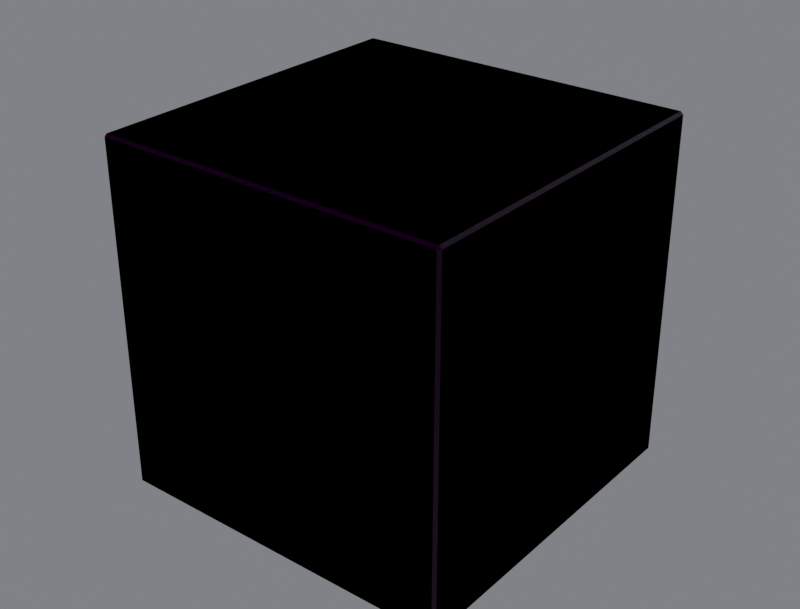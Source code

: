 # Source: R4B_Cube.blend  (saved by Blender 5.3.31; exported with 4.5.12 LTS)
import bpy
from mathutils import Matrix  # noqa: F401  (used for matrix-valued properties, if any)

bpy.ops.wm.read_factory_settings(use_empty=True)
scene = bpy.context.scene
scene.name = 'Scene'

# ---- collections
col_r4b_cube = bpy.data.collections.new('R4B_Cube'); scene.collection.children.link(col_r4b_cube)
col_r4b_cube_lod1 = bpy.data.collections.new('R4B_Cube_LOD1'); scene.collection.children.link(col_r4b_cube_lod1)

# ---- images (referenced by path relative to the original .blend; pixels are not part of the script)
import os
ASSET_DIR = os.environ.get("B2B_ASSET_DIR", "")  # directory of the original .blend (textures are referenced by path, not embedded)
HERE = os.path.dirname(os.path.abspath(__file__))  # packed textures are extracted next to this script under _unpacked/

def load_image(name, relpath, width, height, colorspace="sRGB"):
    """Load a texture the original file referenced (path relative to the .blend, or extracted next to this script)."""
    p = next((c for c in (os.path.join(HERE, relpath), os.path.join(ASSET_DIR, relpath)) if relpath and os.path.exists(c)), "")
    if p:
        img = bpy.data.images.load(p, check_existing=True)
        img.name = name
    else:  # same state as the original file: an image datablock whose file is absent (Cycles renders it pink)
        img = bpy.data.images.new(name, width, height)
        img.source = "FILE"
        img.filepath = "//" + (relpath or name)
    img.colorspace_settings.name = colorspace
    return img
img_b_base_png = load_image('B_base.png', 'B_base.png', 1024, 1024, 'sRGB')
img_b_orm_png = load_image('B_orm.png', 'B_orm.png', 1024, 1024, 'Non-Color')
img_b_normal_png = load_image('B_normal.png', 'B_normal.png', 1024, 1024, 'Non-Color')

# ---- materials (node trees are filled in below, after node groups)
mat_r4p_trim = bpy.data.materials.new('R4P_Trim')
mat_r4p_trim.diffuse_color = (0.06, 0.062, 0.066, 1.0)
mat_r4p_trim.roughness = 0.62
mat_r4p_trim.metallic = 0.95

# ---- material node trees
mat_r4p_trim.use_nodes = True; mat_r4p_trim.node_tree.nodes.clear()
_N = mat_r4p_trim.node_tree.nodes; _L = mat_r4p_trim.node_tree.links
n0 = _N.new('ShaderNodeBsdfPrincipled'); n0.name = 'Principled BSDF'; n0.location = (-200, 100)
n0.inputs[10].default_value = 0.005
n1 = _N.new('ShaderNodeOutputMaterial'); n1.name = 'Material Output'; n1.location = (200, 100)
n2 = _N.new('ShaderNodeTexImage'); n2.name = 'Image Texture'; n2.location = (0, 0)
n2.image = img_b_base_png
n3 = _N.new('ShaderNodeMix'); n3.name = 'Mix'; n3.location = (0, 0)
n3.data_type = 'RGBA'
n3.blend_type = 'MULTIPLY'
n3.inputs[0].default_value = 1.0
n3.inputs[7].default_value = (0.06, 0.062, 0.066, 1.0)
n4 = _N.new('ShaderNodeTexImage'); n4.name = 'Image Texture.001'; n4.location = (0, 0)
n4.image = img_b_orm_png
n5 = _N.new('ShaderNodeSeparateColor'); n5.name = 'Separate Color'; n5.location = (0, 0)
n6 = _N.new('ShaderNodeMath'); n6.name = 'Math'; n6.location = (0, 0)
n6.operation = 'MULTIPLY'
n6.inputs[1].default_value = 0.62
n7 = _N.new('ShaderNodeMath'); n7.name = 'Math.001'; n7.location = (0, 0)
n7.operation = 'MULTIPLY'
n7.inputs[1].default_value = 0.95
n8 = _N.new('ShaderNodeTexImage'); n8.name = 'Image Texture.002'; n8.location = (0, 0)
n8.image = img_b_normal_png
n9 = _N.new('ShaderNodeNormalMap'); n9.name = 'Normal Map'; n9.location = (0, 0)
n9.width = 160
_L.new(n0.outputs[0], n1.inputs[0])
_L.new(n2.outputs[0], n3.inputs[6])
_L.new(n3.outputs[2], n0.inputs[0])
_L.new(n4.outputs[0], n5.inputs[0])
_L.new(n5.outputs[1], n6.inputs[0])
_L.new(n6.outputs[0], n0.inputs[2])
_L.new(n5.outputs[2], n7.inputs[0])
_L.new(n7.outputs[0], n0.inputs[1])
_L.new(n8.outputs[0], n9.inputs[1])
_L.new(n9.outputs[0], n0.inputs[5])
n1.is_active_output = True

# ---- world
world_w = bpy.data.worlds.new('W'); scene.world = world_w
world_w.use_nodes = True; world_w.node_tree.nodes.clear()
_N = world_w.node_tree.nodes; _L = world_w.node_tree.links
n0 = _N.new('ShaderNodeBackground'); n0.name = 'Background'; n0.location = (-200, 100)
n0.inputs[0].default_value = (0.2, 0.21, 0.23, 1.0)
n0.inputs[1].default_value = 0.9
n1 = _N.new('ShaderNodeOutputWorld'); n1.name = 'World Output'; n1.location = (200, 100)
_L.new(n0.outputs[0], n1.inputs[0])
n1.is_active_output = True

# ---- cameras
cam_cam = bpy.data.cameras.new('Cam')
cam_cam.lens = 60.0

# ---- lights
light_key = bpy.data.lights.new('Key', 'SUN')
light_key.energy = 3.2
light_fill = bpy.data.lights.new('Fill', 'AREA')
light_fill.energy = 220.0
light_fill.size = 2.5
light_rim = bpy.data.lights.new('Rim', 'AREA')
light_rim.energy = 260.0
light_rim.size = 2.5

# ---- meshes
me_r4b_cube = bpy.data.meshes.new('R4B_Cube')
me_r4b_cube.from_pydata([(-0.256, -0.256, -0.26), (-0.256, 0.256, -0.26), (0.256, 0.256, -0.26), (0.256, -0.256, -0.26), (-0.256, -0.26, -0.256), (0.256, -0.26, -0.256), (0.256, -0.26, 0.256), (-0.256, -0.26, 0.256), (0.26, -0.256, -0.256), (0.26, 0.256, -0.256), (0.26, 0.256, 0.256), (0.26, -0.256, 0.256), (-0.26, 0.256, -0.256), (-0.26, -0.256, -0.256), (-0.26, -0.256, 0.256), (-0.26, 0.256, 0.256), (0.256, 0.26, -0.256), (-0.256, 0.26, -0.256), (-0.256, 0.26, 0.256), (0.256, 0.26, 0.256), (-0.256, 0.256, 0.26), (-0.256, -0.256, 0.26), (0.256, -0.256, 0.26), (0.256, 0.256, 0.26)], [], [(0, 1, 2, 3), (4, 5, 6, 7), (8, 9, 10, 11), (12, 13, 14, 15), (16, 17, 18, 19), (20, 21, 22, 23), (0, 13, 12, 1), (1, 17, 16, 2), (2, 9, 8, 3), (3, 5, 4, 0), (5, 8, 11, 6), (6, 22, 21, 7), (7, 14, 13, 4), (9, 16, 19, 10), (10, 23, 22, 11), (14, 21, 20, 15), (15, 18, 17, 12), (18, 20, 23, 19), (0, 4, 13), (1, 12, 17), (2, 16, 9), (3, 8, 5), (6, 11, 22), (14, 7, 21), (10, 19, 23), (18, 15, 20)])
me_r4b_cube.polygons.foreach_set('use_smooth', [True] * 26)
_k = set([(0, 1), (0, 3), (0, 4), (0, 13), (1, 2), (1, 12), (1, 17), (2, 3), (2, 9), (2, 16), (3, 5), (3, 8), (4, 5), (4, 7), (4, 13), (5, 6), (5, 8), (6, 7), (6, 11), (6, 22), (7, 14), (7, 21), (8, 9), (8, 11), (9, 10), (9, 16), (10, 11), (10, 19), (10, 23), (11, 22), (12, 13), (12, 15), (12, 17), (13, 14), (14, 15), (14, 21), (15, 18), (15, 20), (16, 17), (16, 19), (17, 18), (18, 19), (18, 20), (19, 23), (20, 21), (20, 23), (21, 22), (22, 23)])
me_r4b_cube.attributes.new('sharp_edge', 'BOOLEAN', 'EDGE').data.foreach_set('value', [ (min(e.vertices), max(e.vertices)) in _k for e in me_r4b_cube.edges])
_uv = me_r4b_cube.uv_layers.new(name='UVMap')
_uv.uv.foreach_set('vector', [0.00769, 0.00769, 0.00769, 0.9923, 0.9923, 0.9923, 0.9923, 0.00769, 0.00769, 0.00769, 0.9923, 0.00769, 0.9923, 0.9923, 0.00769, 0.9923, 0.00769, 0.00769, 0.9923, 0.00769, 0.9923, 0.9923, 0.00769, 0.9923, 0.9923, 0.00769, 0.00769, 0.00769, 0.00769, 0.9923, 0.9923, 0.9923, 0.9923, 0.00769, 0.00769, 0.00769, 0.00769, 0.9923, 0.9923, 0.9923, 0.00769, 0.9923, 0.00769, 0.00769, 0.9923, 0.00769, 0.9923, 0.9923, 0.00769, 0.0, 0.00769, 0.00769, 0.9923, 0.00769, 0.9923, 0.0, 0.00769, 0.0, 0.00769, 0.00769, 0.9923, 0.00769, 0.9923, 0.0, 0.9923, 0.0, 0.9923, 0.00769, 0.00769, 0.00769, 0.00769, 0.0, 0.9923, 0.0, 0.9923, 0.00769, 0.00769, 0.00769, 0.00769, 0.0, 0.0, 0.00769, 0.00769, 0.00769, 0.00769, 0.9923, 0.0, 0.9923, 0.9923, 0.9923, 0.9923, 1.0, 0.00769, 1.0, 0.00769, 0.9923, 0.0, 0.9923, 0.00769, 0.9923, 0.00769, 0.00769, 0.0, 0.00769, 0.9923, 0.00769, 1.0, 0.00769, 1.0, 0.9923, 0.9923, 0.9923, 0.9923, 0.9923, 0.9923, 1.0, 0.00769, 1.0, 0.00769, 0.9923, 0.00769, 0.9923, 0.00769, 1.0, 0.9923, 1.0, 0.9923, 0.9923, 0.9923, 0.9923, 1.0, 0.9923, 1.0, 0.00769, 0.9923, 0.00769, 0.00769, 0.9923, 0.00769, 1.0, 0.9923, 1.0, 0.9923, 0.9923, 0.00769, 0.0, 0.0, 0.00769, 0.00769, 0.00769, 0.9923, 0.0, 0.9923, 0.00769, 1.0, 0.00769, 0.9923, 0.0, 1.0, 0.00769, 0.9923, 0.00769, 0.00769, 0.0, 0.00769, 0.00769, 0.0, 0.00769, 0.0, 0.9923, 0.00769, 0.9923, 0.00769, 1.0, 0.00769, 0.9923, 0.0, 0.9923, 0.00769, 1.0, 0.9923, 0.9923, 1.0, 0.9923, 0.9923, 1.0, 1.0, 0.9923, 0.9923, 0.9923, 0.9923, 1.0])
_ca = me_r4b_cube.color_attributes.new('Col', 'FLOAT_COLOR', 'CORNER')
_ca.data.foreach_set('color', [0.986, 0.986, 0.986, 1.0, 0.986, 0.986, 0.986, 1.0, 0.986, 0.986, 0.986, 1.0, 0.986, 0.986, 0.986, 1.0, 0.986, 0.986, 0.986, 1.0, 0.986, 0.986, 0.986, 1.0, 0.986, 0.986, 0.986, 1.0, 0.986, 0.986, 0.986, 1.0, 0.986, 0.986, 0.986, 1.0, 0.986, 0.986, 0.986, 1.0, 0.986, 0.986, 0.986, 1.0, 0.986, 0.986, 0.986, 1.0, 0.986, 0.986, 0.986, 1.0, 0.986, 0.986, 0.986, 1.0, 0.986, 0.986, 0.986, 1.0, 0.986, 0.986, 0.986, 1.0, 0.986, 0.986, 0.986, 1.0, 0.986, 0.986, 0.986, 1.0, 0.986, 0.986, 0.986, 1.0, 0.986, 0.986, 0.986, 1.0, 0.986, 0.986, 0.986, 1.0, 0.986, 0.986, 0.986, 1.0, 0.986, 0.986, 0.986, 1.0, 0.986, 0.986, 0.986, 1.0, 0.986, 0.986, 0.986, 1.0, 0.986, 0.986, 0.986, 1.0, 0.986, 0.986, 0.986, 1.0, 0.986, 0.986, 0.986, 1.0, 0.986, 0.986, 0.986, 1.0, 0.986, 0.986, 0.986, 1.0, 0.986, 0.986, 0.986, 1.0, 0.986, 0.986, 0.986, 1.0, 0.986, 0.986, 0.986, 1.0, 0.986, 0.986, 0.986, 1.0, 0.986, 0.986, 0.986, 1.0, 0.986, 0.986, 0.986, 1.0, 0.986, 0.986, 0.986, 1.0, 0.986, 0.986, 0.986, 1.0, 0.986, 0.986, 0.986, 1.0, 0.986, 0.986, 0.986, 1.0, 0.986, 0.986, 0.986, 1.0, 0.986, 0.986, 0.986, 1.0, 0.986, 0.986, 0.986, 1.0, 0.986, 0.986, 0.986, 1.0, 0.986, 0.986, 0.986, 1.0, 0.986, 0.986, 0.986, 1.0, 0.986, 0.986, 0.986, 1.0, 0.986, 0.986, 0.986, 1.0, 0.986, 0.986, 0.986, 1.0, 0.986, 0.986, 0.986, 1.0, 0.986, 0.986, 0.986, 1.0, 0.986, 0.986, 0.986, 1.0, 0.986, 0.986, 0.986, 1.0, 0.986, 0.986, 0.986, 1.0, 0.986, 0.986, 0.986, 1.0, 0.986, 0.986, 0.986, 1.0, 0.986, 0.986, 0.986, 1.0, 0.986, 0.986, 0.986, 1.0, 0.986, 0.986, 0.986, 1.0, 0.986, 0.986, 0.986, 1.0, 0.986, 0.986, 0.986, 1.0, 0.986, 0.986, 0.986, 1.0, 0.986, 0.986, 0.986, 1.0, 0.986, 0.986, 0.986, 1.0, 0.986, 0.986, 0.986, 1.0, 0.986, 0.986, 0.986, 1.0, 0.986, 0.986, 0.986, 1.0, 0.986, 0.986, 0.986, 1.0, 0.986, 0.986, 0.986, 1.0, 0.986, 0.986, 0.986, 1.0, 0.986, 0.986, 0.986, 1.0, 0.986, 0.986, 0.986, 1.0, 0.986, 0.986, 0.986, 1.0, 0.986, 0.986, 0.986, 1.0, 0.986, 0.986, 0.986, 1.0, 0.986, 0.986, 0.986, 1.0, 0.986, 0.986, 0.986, 1.0, 0.986, 0.986, 0.986, 1.0, 0.986, 0.986, 0.986, 1.0, 0.986, 0.986, 0.986, 1.0, 0.986, 0.986, 0.986, 1.0, 0.986, 0.986, 0.986, 1.0, 0.986, 0.986, 0.986, 1.0, 0.986, 0.986, 0.986, 1.0, 0.986, 0.986, 0.986, 1.0, 0.986, 0.986, 0.986, 1.0, 0.986, 0.986, 0.986, 1.0, 0.986, 0.986, 0.986, 1.0, 0.986, 0.986, 0.986, 1.0, 0.986, 0.986, 0.986, 1.0, 0.986, 0.986, 0.986, 1.0, 0.986, 0.986, 0.986, 1.0, 0.986, 0.986, 0.986, 1.0, 0.986, 0.986, 0.986, 1.0, 0.986, 0.986, 0.986, 1.0, 0.986, 0.986, 0.986, 1.0])
me_r4b_cube.materials.append(mat_r4p_trim)
me_r4b_cube.update()
me_r4b_cube.normals_split_custom_set([tuple(v) for v in zip(*[iter([0.0, 0.0, -1.0, 0.0, 0.0, -1.0, 0.0, 0.0, -1.0, 0.0, 0.0, -1.0, 0.0, -1.0, 0.0, 0.0, -1.0, 0.0, 0.0, -1.0, 0.0, 0.0, -1.0, 0.0, 1.0, 0.0, 0.0, 1.0, 0.0, 0.0, 1.0, 0.0, 0.0, 1.0, 0.0, 0.0, -1.0, 0.0, 0.0, -1.0, 0.0, 0.0, -1.0, 0.0, 0.0, -1.0, 0.0, 0.0, 0.0, 1.0, 0.0, 0.0, 1.0, 0.0, 0.0, 1.0, 0.0, 0.0, 1.0, 0.0, 0.0, 0.0, 1.0, 0.0, 0.0, 1.0, 0.0, 0.0, 1.0, 0.0, 0.0, 1.0, -0.7071, 0.0, -0.7071, -0.7071, 0.0, -0.7071, -0.7071, 0.0, -0.7071, -0.7071, 0.0, -0.7071, 0.0, 0.7071, -0.7071, 0.0, 0.7071, -0.7071, 0.0, 0.7071, -0.7071, 0.0, 0.7071, -0.7071, 0.7071, 0.0, -0.7071, 0.7071, 0.0, -0.7071, 0.7071, 0.0, -0.7071, 0.7071, 0.0, -0.7071, 0.0, -0.7071, -0.7071, 0.0, -0.7071, -0.7071, 0.0, -0.7071, -0.7071, 0.0, -0.7071, -0.7071, 0.7071, -0.7071, 0.0, 0.7071, -0.7071, 0.0, 0.7071, -0.7071, 0.0, 0.7071, -0.7071, 0.0, 0.0, -0.7071, 0.7071, 0.0, -0.7071, 0.7071, 0.0, -0.7071, 0.7071, 0.0, -0.7071, 0.7071, -0.7071, -0.7071, 0.0, -0.7071, -0.7071, 0.0, -0.7071, -0.7071, 0.0, -0.7071, -0.7071, 0.0, 0.7071, 0.7071, 0.0, 0.7071, 0.7071, 0.0, 0.7071, 0.7071, 0.0, 0.7071, 0.7071, 0.0, 0.7071, 0.0, 0.7071, 0.7071, 0.0, 0.7071, 0.7071, 0.0, 0.7071, 0.7071, 0.0, 0.7071, -0.7071, 0.0, 0.7071, -0.7071, 0.0, 0.7071, -0.7071, 0.0, 0.7071, -0.7071, 0.0, 0.7071, -0.7071, 0.7071, 0.0, -0.7071, 0.7071, 0.0, -0.7071, 0.7071, 0.0, -0.7071, 0.7071, 0.0, 0.0, 0.7071, 0.7071, 0.0, 0.7071, 0.7071, 0.0, 0.7071, 0.7071, 0.0, 0.7071, 0.7071, -0.5774, -0.5774, -0.5774, -0.5774, -0.5774, -0.5774, -0.5774, -0.5774, -0.5774, -0.5774, 0.5774, -0.5774, -0.5774, 0.5774, -0.5774, -0.5774, 0.5774, -0.5774, 0.5774, 0.5774, -0.5774, 0.5774, 0.5774, -0.5774, 0.5774, 0.5774, -0.5774, 0.5774, -0.5774, -0.5774, 0.5774, -0.5774, -0.5774, 0.5774, -0.5774, -0.5774, 0.5774, -0.5774, 0.5774, 0.5774, -0.5774, 0.5774, 0.5774, -0.5774, 0.5774, -0.5774, -0.5774, 0.5774, -0.5774, -0.5774, 0.5774, -0.5774, -0.5774, 0.5774, 0.5774, 0.5774, 0.5774, 0.5774, 0.5774, 0.5774, 0.5774, 0.5774, 0.5774, -0.5774, 0.5774, 0.5774, -0.5774, 0.5774, 0.5774, -0.5774, 0.5774, 0.5774])] * 3)])
me_r4b_cube_lod1 = bpy.data.meshes.new('R4B_Cube_LOD1')
me_r4b_cube_lod1.from_pydata([(-0.256, -0.256, -0.26), (-0.256, 0.256, -0.26), (0.256, 0.256, -0.26), (0.256, -0.256, -0.26), (-0.256, -0.26, -0.256), (0.256, -0.26, -0.256), (0.256, -0.26, 0.256), (-0.256, -0.26, 0.256), (0.26, -0.256, -0.256), (0.26, 0.256, -0.256), (0.26, 0.256, 0.256), (0.26, -0.256, 0.256), (-0.26, 0.256, -0.256), (-0.26, -0.256, -0.256), (-0.26, -0.256, 0.256), (-0.26, 0.256, 0.256), (0.256, 0.26, -0.256), (-0.256, 0.26, -0.256), (-0.256, 0.26, 0.256), (0.256, 0.26, 0.256), (-0.256, 0.256, 0.26), (-0.256, -0.256, 0.26), (0.256, -0.256, 0.26), (0.256, 0.256, 0.26)], [], [(0, 1, 2, 3), (4, 5, 6, 7), (8, 9, 10, 11), (12, 13, 14, 15), (16, 17, 18, 19), (20, 21, 22, 23), (0, 13, 12, 1), (1, 17, 16, 2), (2, 9, 8, 3), (3, 5, 4, 0), (5, 8, 11, 6), (6, 22, 21, 7), (7, 14, 13, 4), (9, 16, 19, 10), (10, 23, 22, 11), (14, 21, 20, 15), (15, 18, 17, 12), (18, 20, 23, 19), (0, 4, 13), (1, 12, 17), (2, 16, 9), (3, 8, 5), (6, 11, 22), (14, 7, 21), (10, 19, 23), (18, 15, 20)])
me_r4b_cube_lod1.polygons.foreach_set('use_smooth', [True] * 26)
_k = set([(0, 1), (0, 3), (0, 4), (0, 13), (1, 2), (1, 12), (1, 17), (2, 3), (2, 9), (2, 16), (3, 5), (3, 8), (4, 5), (4, 7), (4, 13), (5, 6), (5, 8), (6, 7), (6, 11), (6, 22), (7, 14), (7, 21), (8, 9), (8, 11), (9, 10), (9, 16), (10, 11), (10, 19), (10, 23), (11, 22), (12, 13), (12, 15), (12, 17), (13, 14), (14, 15), (14, 21), (15, 18), (15, 20), (16, 17), (16, 19), (17, 18), (18, 19), (18, 20), (19, 23), (20, 21), (20, 23), (21, 22), (22, 23)])
me_r4b_cube_lod1.attributes.new('sharp_edge', 'BOOLEAN', 'EDGE').data.foreach_set('value', [ (min(e.vertices), max(e.vertices)) in _k for e in me_r4b_cube_lod1.edges])
_uv = me_r4b_cube_lod1.uv_layers.new(name='UVMap')
_uv.uv.foreach_set('vector', [0.00769, 0.00769, 0.00769, 0.9923, 0.9923, 0.9923, 0.9923, 0.00769, 0.00769, 0.00769, 0.9923, 0.00769, 0.9923, 0.9923, 0.00769, 0.9923, 0.00769, 0.00769, 0.9923, 0.00769, 0.9923, 0.9923, 0.00769, 0.9923, 0.9923, 0.00769, 0.00769, 0.00769, 0.00769, 0.9923, 0.9923, 0.9923, 0.9923, 0.00769, 0.00769, 0.00769, 0.00769, 0.9923, 0.9923, 0.9923, 0.00769, 0.9923, 0.00769, 0.00769, 0.9923, 0.00769, 0.9923, 0.9923, 0.00769, 0.0, 0.00769, 0.00769, 0.9923, 0.00769, 0.9923, 0.0, 0.00769, 0.0, 0.00769, 0.00769, 0.9923, 0.00769, 0.9923, 0.0, 0.9923, 0.0, 0.9923, 0.00769, 0.00769, 0.00769, 0.00769, 0.0, 0.9923, 0.0, 0.9923, 0.00769, 0.00769, 0.00769, 0.00769, 0.0, 0.0, 0.00769, 0.00769, 0.00769, 0.00769, 0.9923, 0.0, 0.9923, 0.9923, 0.9923, 0.9923, 1.0, 0.00769, 1.0, 0.00769, 0.9923, 0.0, 0.9923, 0.00769, 0.9923, 0.00769, 0.00769, 0.0, 0.00769, 0.9923, 0.00769, 1.0, 0.00769, 1.0, 0.9923, 0.9923, 0.9923, 0.9923, 0.9923, 0.9923, 1.0, 0.00769, 1.0, 0.00769, 0.9923, 0.00769, 0.9923, 0.00769, 1.0, 0.9923, 1.0, 0.9923, 0.9923, 0.9923, 0.9923, 1.0, 0.9923, 1.0, 0.00769, 0.9923, 0.00769, 0.00769, 0.9923, 0.00769, 1.0, 0.9923, 1.0, 0.9923, 0.9923, 0.00769, 0.0, 0.0, 0.00769, 0.00769, 0.00769, 0.9923, 0.0, 0.9923, 0.00769, 1.0, 0.00769, 0.9923, 0.0, 1.0, 0.00769, 0.9923, 0.00769, 0.00769, 0.0, 0.00769, 0.00769, 0.0, 0.00769, 0.0, 0.9923, 0.00769, 0.9923, 0.00769, 1.0, 0.00769, 0.9923, 0.0, 0.9923, 0.00769, 1.0, 0.9923, 0.9923, 1.0, 0.9923, 0.9923, 1.0, 1.0, 0.9923, 0.9923, 0.9923, 0.9923, 1.0])
_ca = me_r4b_cube_lod1.color_attributes.new('Col', 'FLOAT_COLOR', 'CORNER')
_ca.data.foreach_set('color', [0.986, 0.986, 0.986, 1.0, 0.986, 0.986, 0.986, 1.0, 0.986, 0.986, 0.986, 1.0, 0.986, 0.986, 0.986, 1.0, 0.986, 0.986, 0.986, 1.0, 0.986, 0.986, 0.986, 1.0, 0.986, 0.986, 0.986, 1.0, 0.986, 0.986, 0.986, 1.0, 0.986, 0.986, 0.986, 1.0, 0.986, 0.986, 0.986, 1.0, 0.986, 0.986, 0.986, 1.0, 0.986, 0.986, 0.986, 1.0, 0.986, 0.986, 0.986, 1.0, 0.986, 0.986, 0.986, 1.0, 0.986, 0.986, 0.986, 1.0, 0.986, 0.986, 0.986, 1.0, 0.986, 0.986, 0.986, 1.0, 0.986, 0.986, 0.986, 1.0, 0.986, 0.986, 0.986, 1.0, 0.986, 0.986, 0.986, 1.0, 0.986, 0.986, 0.986, 1.0, 0.986, 0.986, 0.986, 1.0, 0.986, 0.986, 0.986, 1.0, 0.986, 0.986, 0.986, 1.0, 0.986, 0.986, 0.986, 1.0, 0.986, 0.986, 0.986, 1.0, 0.986, 0.986, 0.986, 1.0, 0.986, 0.986, 0.986, 1.0, 0.986, 0.986, 0.986, 1.0, 0.986, 0.986, 0.986, 1.0, 0.986, 0.986, 0.986, 1.0, 0.986, 0.986, 0.986, 1.0, 0.986, 0.986, 0.986, 1.0, 0.986, 0.986, 0.986, 1.0, 0.986, 0.986, 0.986, 1.0, 0.986, 0.986, 0.986, 1.0, 0.986, 0.986, 0.986, 1.0, 0.986, 0.986, 0.986, 1.0, 0.986, 0.986, 0.986, 1.0, 0.986, 0.986, 0.986, 1.0, 0.986, 0.986, 0.986, 1.0, 0.986, 0.986, 0.986, 1.0, 0.986, 0.986, 0.986, 1.0, 0.986, 0.986, 0.986, 1.0, 0.986, 0.986, 0.986, 1.0, 0.986, 0.986, 0.986, 1.0, 0.986, 0.986, 0.986, 1.0, 0.986, 0.986, 0.986, 1.0, 0.986, 0.986, 0.986, 1.0, 0.986, 0.986, 0.986, 1.0, 0.986, 0.986, 0.986, 1.0, 0.986, 0.986, 0.986, 1.0, 0.986, 0.986, 0.986, 1.0, 0.986, 0.986, 0.986, 1.0, 0.986, 0.986, 0.986, 1.0, 0.986, 0.986, 0.986, 1.0, 0.986, 0.986, 0.986, 1.0, 0.986, 0.986, 0.986, 1.0, 0.986, 0.986, 0.986, 1.0, 0.986, 0.986, 0.986, 1.0, 0.986, 0.986, 0.986, 1.0, 0.986, 0.986, 0.986, 1.0, 0.986, 0.986, 0.986, 1.0, 0.986, 0.986, 0.986, 1.0, 0.986, 0.986, 0.986, 1.0, 0.986, 0.986, 0.986, 1.0, 0.986, 0.986, 0.986, 1.0, 0.986, 0.986, 0.986, 1.0, 0.986, 0.986, 0.986, 1.0, 0.986, 0.986, 0.986, 1.0, 0.986, 0.986, 0.986, 1.0, 0.986, 0.986, 0.986, 1.0, 0.986, 0.986, 0.986, 1.0, 0.986, 0.986, 0.986, 1.0, 0.986, 0.986, 0.986, 1.0, 0.986, 0.986, 0.986, 1.0, 0.986, 0.986, 0.986, 1.0, 0.986, 0.986, 0.986, 1.0, 0.986, 0.986, 0.986, 1.0, 0.986, 0.986, 0.986, 1.0, 0.986, 0.986, 0.986, 1.0, 0.986, 0.986, 0.986, 1.0, 0.986, 0.986, 0.986, 1.0, 0.986, 0.986, 0.986, 1.0, 0.986, 0.986, 0.986, 1.0, 0.986, 0.986, 0.986, 1.0, 0.986, 0.986, 0.986, 1.0, 0.986, 0.986, 0.986, 1.0, 0.986, 0.986, 0.986, 1.0, 0.986, 0.986, 0.986, 1.0, 0.986, 0.986, 0.986, 1.0, 0.986, 0.986, 0.986, 1.0, 0.986, 0.986, 0.986, 1.0, 0.986, 0.986, 0.986, 1.0, 0.986, 0.986, 0.986, 1.0, 0.986, 0.986, 0.986, 1.0])
me_r4b_cube_lod1.materials.append(mat_r4p_trim)
me_r4b_cube_lod1.update()
me_r4b_cube_lod1.normals_split_custom_set([tuple(v) for v in zip(*[iter([0.0, 0.0, -1.0, 0.0, 0.0, -1.0, 0.0, 0.0, -1.0, 0.0, 0.0, -1.0, 0.0, -1.0, 0.0, 0.0, -1.0, 0.0, 0.0, -1.0, 0.0, 0.0, -1.0, 0.0, 1.0, 0.0, 0.0, 1.0, 0.0, 0.0, 1.0, 0.0, 0.0, 1.0, 0.0, 0.0, -1.0, 0.0, 0.0, -1.0, 0.0, 0.0, -1.0, 0.0, 0.0, -1.0, 0.0, 0.0, 0.0, 1.0, 0.0, 0.0, 1.0, 0.0, 0.0, 1.0, 0.0, 0.0, 1.0, 0.0, 0.0, 0.0, 1.0, 0.0, 0.0, 1.0, 0.0, 0.0, 1.0, 0.0, 0.0, 1.0, -0.7071, 0.0, -0.7071, -0.7071, 0.0, -0.7071, -0.7071, 0.0, -0.7071, -0.7071, 0.0, -0.7071, 0.0, 0.7071, -0.7071, 0.0, 0.7071, -0.7071, 0.0, 0.7071, -0.7071, 0.0, 0.7071, -0.7071, 0.7071, 0.0, -0.7071, 0.7071, 0.0, -0.7071, 0.7071, 0.0, -0.7071, 0.7071, 0.0, -0.7071, 0.0, -0.7071, -0.7071, 0.0, -0.7071, -0.7071, 0.0, -0.7071, -0.7071, 0.0, -0.7071, -0.7071, 0.7071, -0.7071, 0.0, 0.7071, -0.7071, 0.0, 0.7071, -0.7071, 0.0, 0.7071, -0.7071, 0.0, 0.0, -0.7071, 0.7071, 0.0, -0.7071, 0.7071, 0.0, -0.7071, 0.7071, 0.0, -0.7071, 0.7071, -0.7071, -0.7071, 0.0, -0.7071, -0.7071, 0.0, -0.7071, -0.7071, 0.0, -0.7071, -0.7071, 0.0, 0.7071, 0.7071, 0.0, 0.7071, 0.7071, 0.0, 0.7071, 0.7071, 0.0, 0.7071, 0.7071, 0.0, 0.7071, 0.0, 0.7071, 0.7071, 0.0, 0.7071, 0.7071, 0.0, 0.7071, 0.7071, 0.0, 0.7071, -0.7071, 0.0, 0.7071, -0.7071, 0.0, 0.7071, -0.7071, 0.0, 0.7071, -0.7071, 0.0, 0.7071, -0.7071, 0.7071, 0.0, -0.7071, 0.7071, 0.0, -0.7071, 0.7071, 0.0, -0.7071, 0.7071, 0.0, 0.0, 0.7071, 0.7071, 0.0, 0.7071, 0.7071, 0.0, 0.7071, 0.7071, 0.0, 0.7071, 0.7071, -0.5774, -0.5774, -0.5774, -0.5774, -0.5774, -0.5774, -0.5774, -0.5774, -0.5774, -0.5774, 0.5774, -0.5774, -0.5774, 0.5774, -0.5774, -0.5774, 0.5774, -0.5774, 0.5774, 0.5774, -0.5774, 0.5774, 0.5774, -0.5774, 0.5774, 0.5774, -0.5774, 0.5774, -0.5774, -0.5774, 0.5774, -0.5774, -0.5774, 0.5774, -0.5774, -0.5774, 0.5774, -0.5774, 0.5774, 0.5774, -0.5774, 0.5774, 0.5774, -0.5774, 0.5774, -0.5774, -0.5774, 0.5774, -0.5774, -0.5774, 0.5774, -0.5774, -0.5774, 0.5774, 0.5774, 0.5774, 0.5774, 0.5774, 0.5774, 0.5774, 0.5774, 0.5774, 0.5774, -0.5774, 0.5774, 0.5774, -0.5774, 0.5774, 0.5774, -0.5774, 0.5774, 0.5774])] * 3)])

# ---- objects
ob_key = bpy.data.objects.new('Key', light_key)
ob_fill = bpy.data.objects.new('Fill', light_fill)
ob_rim = bpy.data.objects.new('Rim', light_rim)
ob_cam = bpy.data.objects.new('Cam', cam_cam)
ob_r4b_cube_root = bpy.data.objects.new('R4B_Cube_ROOT', None)
ob_r4b_cube = bpy.data.objects.new('R4B_Cube', me_r4b_cube)
ob_port_back_000 = bpy.data.objects.new('Port_back_000', None)
ob_port_down_000 = bpy.data.objects.new('Port_down_000', None)
ob_port_forward_000 = bpy.data.objects.new('Port_forward_000', None)
ob_port_left_000 = bpy.data.objects.new('Port_left_000', None)
ob_port_right_000 = bpy.data.objects.new('Port_right_000', None)
ob_port_up_000 = bpy.data.objects.new('Port_up_000', None)
ob_socket_mount = bpy.data.objects.new('Socket_Mount', None)
ob_r4b_cube_lod1 = bpy.data.objects.new('R4B_Cube_LOD1', me_r4b_cube_lod1)

# ---- transforms, parenting, visibility, modifiers, constraints
ob_key.location = (2.0, -2.0, 3.0)
ob_key.rotation_euler = (0.8727, 0.0, 0.6109)
ob_fill.location = (-3.0, -1.5, 1.5)
ob_fill.rotation_euler = (1.222, 0.0, -1.134)
ob_rim.location = (0.5, 3.5, 2.2)
ob_rim.rotation_euler = (-1.047, 0.0, 3.142)
ob_cam.location = (0.9898, -1.237, 0.8413)
ob_cam.rotation_euler = (1.083, -3.194e-08, 0.6747)
ob_r4b_cube_root.location = (0.0, 0.0, 0.0)
ob_r4b_cube_root.empty_display_size = 0.1
ob_r4b_cube.parent = ob_r4b_cube_root
ob_r4b_cube.location = (0.0, 0.0, 0.0)
ob_r4b_cube.rotation_mode = 'QUATERNION'
ob_r4b_cube.rotation_quaternion = (1.0, 0.0, 0.0, 0.0)
ob_port_back_000.parent = ob_r4b_cube_root
ob_port_back_000.location = (0.0, 0.26, 0.0)
ob_port_back_000.rotation_euler = (1.571, -7.55e-08, -3.142)
ob_port_back_000.scale = (1.0, 1.0, 1.0)
ob_port_back_000.empty_display_type = 'SINGLE_ARROW'
ob_port_back_000.empty_display_size = 0.06
ob_port_down_000.parent = ob_r4b_cube_root
ob_port_down_000.location = (0.0, 0.0, -0.26)
ob_port_down_000.rotation_euler = (-0.0, -3.142, -0.0)
ob_port_down_000.empty_display_type = 'SINGLE_ARROW'
ob_port_down_000.empty_display_size = 0.06
ob_port_forward_000.parent = ob_r4b_cube_root
ob_port_forward_000.location = (0.0, -0.26, 0.0)
ob_port_forward_000.rotation_euler = (1.571, -0.0, 0.0)
ob_port_forward_000.empty_display_type = 'SINGLE_ARROW'
ob_port_forward_000.empty_display_size = 0.06
ob_port_left_000.parent = ob_r4b_cube_root
ob_port_left_000.location = (-0.26, 0.0, 0.0)
ob_port_left_000.rotation_euler = (1.571, -0.0, -1.571)
ob_port_left_000.empty_display_type = 'SINGLE_ARROW'
ob_port_left_000.empty_display_size = 0.06
ob_port_right_000.parent = ob_r4b_cube_root
ob_port_right_000.location = (0.26, 0.0, 0.0)
ob_port_right_000.rotation_euler = (1.571, -0.0, 1.571)
ob_port_right_000.empty_display_type = 'SINGLE_ARROW'
ob_port_right_000.empty_display_size = 0.06
ob_port_up_000.parent = ob_r4b_cube_root
ob_port_up_000.location = (0.0, 0.0, 0.26)
ob_port_up_000.rotation_euler = (0.0, 0.0, -3.142)
ob_port_up_000.empty_display_type = 'SINGLE_ARROW'
ob_port_up_000.empty_display_size = 0.06
ob_socket_mount.parent = ob_r4b_cube_root
ob_socket_mount.location = (0.0, 0.0, -0.26)
ob_socket_mount.rotation_euler = (-3.142, 0.0, 0.0)
ob_socket_mount.empty_display_type = 'SINGLE_ARROW'
ob_socket_mount.empty_display_size = 0.06
ob_r4b_cube_lod1.parent = ob_r4b_cube_root
ob_r4b_cube_lod1.location = (0.0, 0.0, 0.0)

# ---- collection membership
scene.collection.objects.link(ob_key)
scene.collection.objects.link(ob_fill)
scene.collection.objects.link(ob_rim)
scene.collection.objects.link(ob_cam)
col_r4b_cube.objects.link(ob_r4b_cube_root)
col_r4b_cube.objects.link(ob_r4b_cube)
col_r4b_cube.objects.link(ob_port_back_000)
col_r4b_cube.objects.link(ob_port_down_000)
col_r4b_cube.objects.link(ob_port_forward_000)
col_r4b_cube.objects.link(ob_port_left_000)
col_r4b_cube.objects.link(ob_port_right_000)
col_r4b_cube.objects.link(ob_port_up_000)
col_r4b_cube.objects.link(ob_socket_mount)
col_r4b_cube_lod1.objects.link(ob_r4b_cube_lod1)

# ---- scene / render settings (as saved in the file)
scene.camera = ob_cam
scene.frame_start = 1; scene.frame_end = 91; scene.frame_set(1)
scene.render.engine = 'BLENDER_EEVEE_NEXT'
scene.render.image_settings.file_format = 'JPEG'
scene.render.image_settings.color_mode = 'RGB'
scene.render.image_settings.quality = 88
scene.render.resolution_x = 720
scene.render.resolution_y = 548
scene.render.bake_bias = 0.0
scene.render.bake_samples = 0
scene.render.compositor_device = 'GPU'
scene.eevee.use_volume_custom_range = False
scene.eevee.fast_gi_thickness_near = 0.1
scene.eevee.fast_gi_thickness_far = 0.0
scene.eevee.ray_tracing_options.screen_trace_thickness = 0.1
scene.view_settings.view_transform = 'Filmic'
bpy.context.view_layer.update()
